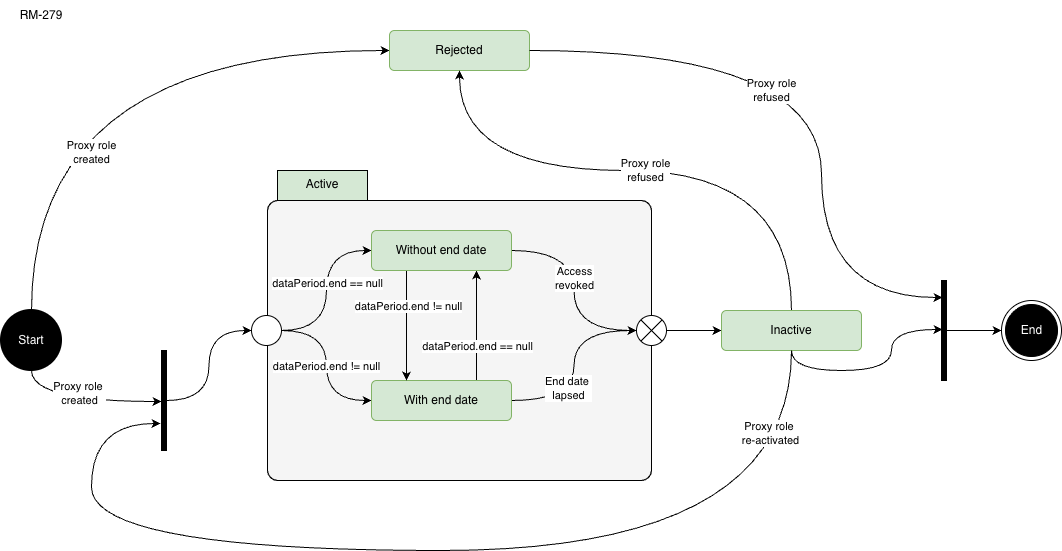

The diagram above was exported from draw.io. Its source (the exported page's mxGraphModel, read from the mxfile embedded in the PNG):
<mxGraphModel dx="1554" dy="896" grid="1" gridSize="10" guides="1" tooltips="1" connect="1" arrows="1" fold="1" page="0" pageScale="1" pageWidth="827" pageHeight="1169" math="0" shadow="0">
  <root>
    <mxCell id="0" />
    <mxCell id="1" parent="0" />
    <mxCell id="wfodtA867Fn-s9t-8gCN-1" parent="1" style="text;html=1;whiteSpace=wrap;strokeColor=none;fillColor=none;align=center;verticalAlign=middle;rounded=0;" value="RM-279" vertex="1">
      <mxGeometry height="30" width="60" x="230" y="190" as="geometry" />
    </mxCell>
    <mxCell id="vWUljjMKH44kYIcLPTGW-1" parent="1" style="rounded=1;whiteSpace=wrap;html=1;arcSize=4;fillColor=#f5f5f5;fontColor=#333333;strokeColor=#666666;" value="" vertex="1">
      <mxGeometry height="280" width="384" x="486" y="390" as="geometry" />
    </mxCell>
    <mxCell id="vWUljjMKH44kYIcLPTGW-2" parent="1" style="rounded=0;whiteSpace=wrap;html=1;fillColor=#d5e8d4;strokeColor=#82b366;" value="" vertex="1">
      <mxGeometry height="30" width="90" x="496" y="360" as="geometry" />
    </mxCell>
    <mxCell id="vb4_c0Hv9m2nROlb7Bpl-4" edge="1" parent="1" source="vWUljjMKH44kYIcLPTGW-3" style="edgeStyle=orthogonalEdgeStyle;rounded=0;orthogonalLoop=1;jettySize=auto;html=1;entryX=0;entryY=0.5;entryDx=0;entryDy=0;curved=1;exitX=0.5;exitY=0;exitDx=0;exitDy=0;exitPerimeter=0;" target="vWUljjMKH44kYIcLPTGW-18" value="Proxy role&lt;div&gt;created&lt;/div&gt;">
      <mxGeometry relative="1" x="-0.4898" y="-60" as="geometry">
        <mxPoint as="offset" />
      </mxGeometry>
    </mxCell>
    <mxCell id="vWUljjMKH44kYIcLPTGW-3" parent="1" style="strokeWidth=2;html=1;shape=mxgraph.flowchart.start_2;whiteSpace=wrap;fillColor=#000000;fontColor=#FFFFFF;" value="Start" vertex="1">
      <mxGeometry height="60" width="60" x="220" y="500" as="geometry" />
    </mxCell>
    <mxCell id="vWUljjMKH44kYIcLPTGW-4" parent="1" style="shape=folder;align=center;verticalAlign=top;fontStyle=0;tabWidth=100;tabHeight=30;tabPosition=left;html=1;boundedLbl=1;labelInHeader=1;rounded=1;absoluteArcSize=1;arcSize=10;whiteSpace=wrap;fillColor=none;" value="Active&lt;div&gt;&lt;br&gt;&lt;/div&gt;&lt;div&gt;&lt;br&gt;&lt;/div&gt;&lt;div style=&quot;&quot;&gt;&lt;br&gt;&lt;/div&gt;" vertex="1">
      <mxGeometry height="310" width="384" x="486" y="360" as="geometry" />
    </mxCell>
    <mxCell id="vWUljjMKH44kYIcLPTGW-7" parent="1" style="ellipse;html=1;shape=endState;fillColor=strokeColor;fontColor=#FFFFFF;" value="End" vertex="1">
      <mxGeometry height="60" width="60" x="1220" y="490" as="geometry" />
    </mxCell>
    <mxCell id="vWUljjMKH44kYIcLPTGW-8" edge="1" parent="1" source="vWUljjMKH44kYIcLPTGW-9" style="edgeStyle=orthogonalEdgeStyle;shape=connector;curved=1;rounded=0;orthogonalLoop=1;jettySize=auto;html=1;strokeColor=default;align=center;verticalAlign=middle;fontFamily=Helvetica;fontSize=11;fontColor=default;labelBackgroundColor=default;endArrow=classic;" target="vWUljjMKH44kYIcLPTGW-20" value="">
      <mxGeometry relative="1" as="geometry" />
    </mxCell>
    <mxCell id="vWUljjMKH44kYIcLPTGW-9" parent="1" style="shape=sumEllipse;perimeter=ellipsePerimeter;html=1;backgroundOutline=1;" value="" vertex="1">
      <mxGeometry height="30" width="30" x="855" y="505" as="geometry" />
    </mxCell>
    <mxCell id="vWUljjMKH44kYIcLPTGW-10" edge="1" parent="1" source="vWUljjMKH44kYIcLPTGW-14" style="edgeStyle=orthogonalEdgeStyle;shape=connector;curved=1;rounded=0;orthogonalLoop=1;jettySize=auto;html=1;entryX=0;entryY=0.5;entryDx=0;entryDy=0;strokeColor=default;align=center;verticalAlign=middle;fontFamily=Helvetica;fontSize=11;fontColor=default;labelBackgroundColor=default;endArrow=classic;" target="vWUljjMKH44kYIcLPTGW-36">
      <mxGeometry relative="1" as="geometry" />
    </mxCell>
    <mxCell id="vWUljjMKH44kYIcLPTGW-11" connectable="0" parent="vWUljjMKH44kYIcLPTGW-10" style="edgeLabel;html=1;align=center;verticalAlign=middle;resizable=0;points=[];fontFamily=Helvetica;fontSize=11;fontColor=default;labelBackgroundColor=default;" value="dataPeriod.end == null" vertex="1">
      <mxGeometry relative="1" x="0.0941" as="geometry">
        <mxPoint as="offset" />
      </mxGeometry>
    </mxCell>
    <mxCell id="vWUljjMKH44kYIcLPTGW-12" edge="1" parent="1" source="vWUljjMKH44kYIcLPTGW-14" style="edgeStyle=orthogonalEdgeStyle;shape=connector;curved=1;rounded=0;orthogonalLoop=1;jettySize=auto;html=1;entryX=0;entryY=0.5;entryDx=0;entryDy=0;strokeColor=default;align=center;verticalAlign=middle;fontFamily=Helvetica;fontSize=11;fontColor=default;labelBackgroundColor=default;endArrow=classic;" target="vWUljjMKH44kYIcLPTGW-31">
      <mxGeometry relative="1" as="geometry" />
    </mxCell>
    <mxCell id="vWUljjMKH44kYIcLPTGW-13" connectable="0" parent="vWUljjMKH44kYIcLPTGW-12" style="edgeLabel;html=1;align=center;verticalAlign=middle;resizable=0;points=[];fontFamily=Helvetica;fontSize=11;fontColor=default;labelBackgroundColor=default;" value="dataPeriod.end != null" vertex="1">
      <mxGeometry relative="1" y="-1" as="geometry">
        <mxPoint as="offset" />
      </mxGeometry>
    </mxCell>
    <mxCell id="vWUljjMKH44kYIcLPTGW-14" parent="1" style="ellipse;" value="" vertex="1">
      <mxGeometry height="30" width="30" x="470" y="505" as="geometry" />
    </mxCell>
    <mxCell id="vWUljjMKH44kYIcLPTGW-18" parent="1" style="html=1;align=center;verticalAlign=middle;rounded=1;absoluteArcSize=1;arcSize=10;dashed=0;whiteSpace=wrap;fillColor=#d5e8d4;strokeColor=#82b366;" value="Rejected" vertex="1">
      <mxGeometry height="40" width="140" x="608" y="220" as="geometry" />
    </mxCell>
    <mxCell id="vWUljjMKH44kYIcLPTGW-19" edge="1" parent="1" source="vWUljjMKH44kYIcLPTGW-20" style="edgeStyle=orthogonalEdgeStyle;shape=connector;curved=1;rounded=0;orthogonalLoop=1;jettySize=auto;html=1;strokeColor=default;align=center;verticalAlign=middle;fontFamily=Helvetica;fontSize=11;fontColor=default;labelBackgroundColor=default;endArrow=classic;entryX=0.2;entryY=0.49;entryDx=0;entryDy=0;entryPerimeter=0;" target="vWUljjMKH44kYIcLPTGW-38" value="">
      <mxGeometry relative="1" as="geometry">
        <Array as="points">
          <mxPoint x="1010" y="560" />
          <mxPoint x="1110" y="560" />
          <mxPoint x="1110" y="519" />
        </Array>
      </mxGeometry>
    </mxCell>
    <mxCell id="vb4_c0Hv9m2nROlb7Bpl-6" edge="1" parent="1" source="vWUljjMKH44kYIcLPTGW-20" style="edgeStyle=orthogonalEdgeStyle;rounded=0;orthogonalLoop=1;jettySize=auto;html=1;entryX=0.5;entryY=1;entryDx=0;entryDy=0;curved=1;" target="vWUljjMKH44kYIcLPTGW-18" value="Proxy role&lt;div&gt;refused&lt;/div&gt;">
      <mxGeometry relative="1" as="geometry">
        <Array as="points">
          <mxPoint x="1010" y="360" />
          <mxPoint x="678" y="360" />
        </Array>
      </mxGeometry>
    </mxCell>
    <mxCell id="vWUljjMKH44kYIcLPTGW-20" parent="1" style="html=1;align=center;verticalAlign=middle;rounded=1;absoluteArcSize=1;arcSize=10;dashed=0;whiteSpace=wrap;fillColor=#d5e8d4;strokeColor=#82b366;" value="Inactive" vertex="1">
      <mxGeometry height="40" width="140" x="940" y="500" as="geometry" />
    </mxCell>
    <mxCell id="vWUljjMKH44kYIcLPTGW-21" edge="1" parent="1" source="vWUljjMKH44kYIcLPTGW-22" style="edgeStyle=orthogonalEdgeStyle;shape=connector;curved=1;rounded=0;orthogonalLoop=1;jettySize=auto;html=1;strokeColor=default;align=center;verticalAlign=middle;fontFamily=Helvetica;fontSize=11;fontColor=default;labelBackgroundColor=default;endArrow=classic;entryX=0;entryY=0.5;entryDx=0;entryDy=0;" target="vWUljjMKH44kYIcLPTGW-14">
      <mxGeometry relative="1" as="geometry" />
    </mxCell>
    <mxCell id="vWUljjMKH44kYIcLPTGW-22" parent="1" style="html=1;points=[];perimeter=orthogonalPerimeter;fillColor=strokeColor;" value="" vertex="1">
      <mxGeometry height="100" width="5" x="380" y="540" as="geometry" />
    </mxCell>
    <mxCell id="vWUljjMKH44kYIcLPTGW-23" edge="1" parent="1" source="vWUljjMKH44kYIcLPTGW-3" style="edgeStyle=orthogonalEdgeStyle;rounded=0;orthogonalLoop=1;jettySize=auto;html=1;entryX=0;entryY=0.51;entryDx=0;entryDy=0;entryPerimeter=0;curved=1;exitX=0.5;exitY=1;exitDx=0;exitDy=0;exitPerimeter=0;" target="vWUljjMKH44kYIcLPTGW-22">
      <mxGeometry relative="1" as="geometry">
        <mxPoint x="110" y="610" as="sourcePoint" />
      </mxGeometry>
    </mxCell>
    <mxCell id="vWUljjMKH44kYIcLPTGW-24" connectable="0" parent="vWUljjMKH44kYIcLPTGW-23" style="edgeLabel;html=1;align=center;verticalAlign=middle;resizable=0;points=[];fontFamily=Helvetica;fontSize=11;fontColor=default;labelBackgroundColor=default;" value="Proxy role&amp;nbsp;&lt;div&gt;created&lt;/div&gt;" vertex="1">
      <mxGeometry relative="1" x="-0.0348" y="9" as="geometry">
        <mxPoint as="offset" />
      </mxGeometry>
    </mxCell>
    <mxCell id="vWUljjMKH44kYIcLPTGW-27" edge="1" parent="1" source="vWUljjMKH44kYIcLPTGW-31" style="shape=connector;rounded=0;orthogonalLoop=1;jettySize=auto;html=1;entryX=0.75;entryY=1;entryDx=0;entryDy=0;strokeColor=default;align=center;verticalAlign=middle;fontFamily=Helvetica;fontSize=11;fontColor=default;labelBackgroundColor=default;endArrow=classic;exitX=0.75;exitY=0;exitDx=0;exitDy=0;" target="vWUljjMKH44kYIcLPTGW-36">
      <mxGeometry relative="1" as="geometry" />
    </mxCell>
    <mxCell id="vWUljjMKH44kYIcLPTGW-28" connectable="0" parent="vWUljjMKH44kYIcLPTGW-27" style="edgeLabel;html=1;align=center;verticalAlign=middle;resizable=0;points=[];fontFamily=Helvetica;fontSize=11;fontColor=default;labelBackgroundColor=default;" value="dataPeriod.end == null" vertex="1">
      <mxGeometry relative="1" x="-0.3636" as="geometry">
        <mxPoint as="offset" />
      </mxGeometry>
    </mxCell>
    <mxCell id="vWUljjMKH44kYIcLPTGW-29" edge="1" parent="1" source="vWUljjMKH44kYIcLPTGW-31" style="edgeStyle=orthogonalEdgeStyle;shape=connector;curved=1;rounded=0;orthogonalLoop=1;jettySize=auto;html=1;entryX=0;entryY=0.5;entryDx=0;entryDy=0;strokeColor=default;align=center;verticalAlign=middle;fontFamily=Helvetica;fontSize=11;fontColor=default;labelBackgroundColor=default;endArrow=classic;" target="vWUljjMKH44kYIcLPTGW-9">
      <mxGeometry relative="1" as="geometry" />
    </mxCell>
    <mxCell id="vWUljjMKH44kYIcLPTGW-30" connectable="0" parent="vWUljjMKH44kYIcLPTGW-29" style="edgeLabel;html=1;align=center;verticalAlign=middle;resizable=0;points=[];fontFamily=Helvetica;fontSize=11;fontColor=default;labelBackgroundColor=default;" value="End date&amp;nbsp;&lt;div&gt;lapsed&lt;/div&gt;" vertex="1">
      <mxGeometry relative="1" x="-0.2292" y="6" as="geometry">
        <mxPoint as="offset" />
      </mxGeometry>
    </mxCell>
    <mxCell id="vWUljjMKH44kYIcLPTGW-31" parent="1" style="html=1;align=center;verticalAlign=middle;rounded=1;absoluteArcSize=1;arcSize=10;dashed=0;whiteSpace=wrap;fillColor=#d5e8d4;strokeColor=#82b366;" value="With end date" vertex="1">
      <mxGeometry height="40" width="140" x="590" y="570" as="geometry" />
    </mxCell>
    <mxCell id="vWUljjMKH44kYIcLPTGW-32" edge="1" parent="1" source="vWUljjMKH44kYIcLPTGW-36" style="shape=connector;rounded=0;orthogonalLoop=1;jettySize=auto;html=1;entryX=0.25;entryY=0;entryDx=0;entryDy=0;strokeColor=default;align=center;verticalAlign=middle;fontFamily=Helvetica;fontSize=11;fontColor=default;labelBackgroundColor=default;endArrow=classic;exitX=0.25;exitY=1;exitDx=0;exitDy=0;" target="vWUljjMKH44kYIcLPTGW-31">
      <mxGeometry relative="1" as="geometry" />
    </mxCell>
    <mxCell id="vWUljjMKH44kYIcLPTGW-33" connectable="0" parent="vWUljjMKH44kYIcLPTGW-32" style="edgeLabel;html=1;align=center;verticalAlign=middle;resizable=0;points=[];fontFamily=Helvetica;fontSize=11;fontColor=default;labelBackgroundColor=default;" value="dataPeriod.end != null" vertex="1">
      <mxGeometry relative="1" x="-0.0543" y="1" as="geometry">
        <mxPoint y="-17" as="offset" />
      </mxGeometry>
    </mxCell>
    <mxCell id="vWUljjMKH44kYIcLPTGW-34" edge="1" parent="1" source="vWUljjMKH44kYIcLPTGW-36" style="edgeStyle=orthogonalEdgeStyle;shape=connector;curved=1;rounded=0;orthogonalLoop=1;jettySize=auto;html=1;entryX=0;entryY=0.5;entryDx=0;entryDy=0;strokeColor=default;align=center;verticalAlign=middle;fontFamily=Helvetica;fontSize=11;fontColor=default;labelBackgroundColor=default;endArrow=classic;" target="vWUljjMKH44kYIcLPTGW-9">
      <mxGeometry relative="1" as="geometry" />
    </mxCell>
    <mxCell id="vWUljjMKH44kYIcLPTGW-35" connectable="0" parent="vWUljjMKH44kYIcLPTGW-34" style="edgeLabel;html=1;align=center;verticalAlign=middle;resizable=0;points=[];fontFamily=Helvetica;fontSize=11;fontColor=default;labelBackgroundColor=default;" value="Access&lt;div&gt;revoked&lt;/div&gt;" vertex="1">
      <mxGeometry relative="1" x="-0.125" as="geometry">
        <mxPoint as="offset" />
      </mxGeometry>
    </mxCell>
    <mxCell id="vWUljjMKH44kYIcLPTGW-36" parent="1" style="html=1;align=center;verticalAlign=middle;rounded=1;absoluteArcSize=1;arcSize=10;dashed=0;whiteSpace=wrap;fillColor=#d5e8d4;strokeColor=#82b366;" value="Without end date" vertex="1">
      <mxGeometry height="40" width="140" x="590" y="420" as="geometry" />
    </mxCell>
    <mxCell id="vWUljjMKH44kYIcLPTGW-37" edge="1" parent="1" source="vWUljjMKH44kYIcLPTGW-38" style="edgeStyle=orthogonalEdgeStyle;shape=connector;curved=1;rounded=0;orthogonalLoop=1;jettySize=auto;html=1;strokeColor=default;align=center;verticalAlign=middle;fontFamily=Helvetica;fontSize=11;fontColor=default;labelBackgroundColor=default;endArrow=classic;" target="vWUljjMKH44kYIcLPTGW-7" value="">
      <mxGeometry relative="1" as="geometry" />
    </mxCell>
    <mxCell id="vWUljjMKH44kYIcLPTGW-38" parent="1" style="html=1;points=[];perimeter=orthogonalPerimeter;fillColor=strokeColor;" value="" vertex="1">
      <mxGeometry height="100" width="5" x="1160" y="470" as="geometry" />
    </mxCell>
    <mxCell id="vWUljjMKH44kYIcLPTGW-40" edge="1" parent="1" source="vWUljjMKH44kYIcLPTGW-20" style="edgeStyle=orthogonalEdgeStyle;rounded=0;orthogonalLoop=1;jettySize=auto;html=1;entryX=-0.2;entryY=0.73;entryDx=0;entryDy=0;entryPerimeter=0;curved=1;" target="vWUljjMKH44kYIcLPTGW-22">
      <mxGeometry relative="1" as="geometry">
        <Array as="points">
          <mxPoint x="1010" y="740" />
          <mxPoint x="310" y="740" />
          <mxPoint x="310" y="613" />
        </Array>
      </mxGeometry>
    </mxCell>
    <mxCell id="vWUljjMKH44kYIcLPTGW-41" connectable="0" parent="vWUljjMKH44kYIcLPTGW-40" style="edgeLabel;html=1;align=center;verticalAlign=middle;resizable=0;points=[];" value="Proxy role&amp;nbsp;&lt;div&gt;re-activated&lt;/div&gt;" vertex="1">
      <mxGeometry relative="1" x="-0.8504" y="-22" as="geometry">
        <mxPoint as="offset" />
      </mxGeometry>
    </mxCell>
    <mxCell id="vb4_c0Hv9m2nROlb7Bpl-7" edge="1" parent="1" source="vWUljjMKH44kYIcLPTGW-18" style="edgeStyle=orthogonalEdgeStyle;rounded=0;orthogonalLoop=1;jettySize=auto;html=1;entryX=0.2;entryY=0.17;entryDx=0;entryDy=0;entryPerimeter=0;curved=1;" target="vWUljjMKH44kYIcLPTGW-38" value="Proxy role&lt;div&gt;refused&lt;/div&gt;">
      <mxGeometry relative="1" x="-0.2667" y="-40" as="geometry">
        <mxPoint as="offset" />
        <Array as="points">
          <mxPoint x="1040" y="240" />
          <mxPoint x="1040" y="487" />
        </Array>
      </mxGeometry>
    </mxCell>
  </root>
</mxGraphModel>